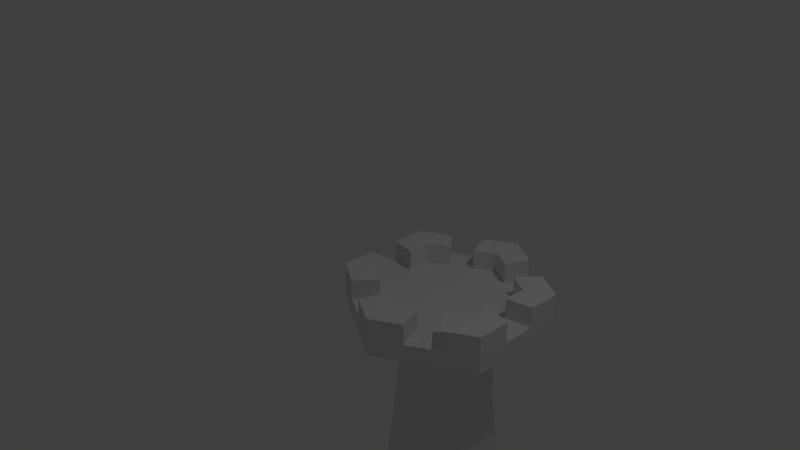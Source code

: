 # Source: wie_a1.blend  (saved by Blender 2.76.0; exported with 4.5.12 LTS)
import bpy
from mathutils import Matrix  # noqa: F401  (used for matrix-valued properties, if any)

bpy.ops.wm.read_factory_settings(use_empty=True)
scene = bpy.context.scene
scene.name = 'Scene'

# ---- collections
col_collection_1 = bpy.data.collections.new('Collection 1'); scene.collection.children.link(col_collection_1)

# ---- materials (node trees are filled in below, after node groups)
mat_wieza = bpy.data.materials.new('Wieza')
mat_wieza.alpha_threshold = 0.0
mat_wieza.use_transparent_shadow = False
mat_wieza.roughness = 0.5

# ---- material node trees

# ---- world
world_world = bpy.data.worlds.new('World'); scene.world = world_world
world_world.color = (0.05088, 0.05088, 0.05088)
world_world.use_sun_shadow = False
world_world.sun_shadow_jitter_overblur = 0.0
world_world.cycles.sampling_method = 'MANUAL'
world_world.cycles.sample_map_resolution = 256

# ---- cameras
cam_camera = bpy.data.cameras.new('Camera')
cam_camera.clip_end = 100.0
cam_camera.lens = 35.0
cam_camera.sensor_width = 32.0
cam_camera.sensor_height = 18.0
cam_camera.ortho_scale = 7.314
cam_camera.dof.focus_distance = 0.0
cam_camera.dof.aperture_fstop = 128.0

# ---- lights
light_lamp = bpy.data.lights.new('Lamp', 'POINT')
light_lamp.transmission_factor = 0.0
light_lamp.cutoff_distance = 30.0
light_lamp.energy = 100.0
light_lamp.shadow_buffer_clip_start = 1.001
light_lamp.shadow_soft_size = 0.1
light_lamp.shadow_maximum_resolution = 0.006
light_lamp.use_absolute_resolution = True
light_lamp.cycles.use_multiple_importance_sampling = False

# ---- meshes
me_walec = bpy.data.meshes.new('Walec')
me_walec.from_pydata([(0.0002303, 1.122, -2.714), (-0.01046, 0.6392, 1.061), (0.9718, 0.561, -2.714), (0.555, 0.3207, 1.061), (0.9718, -0.5609, -2.714), (0.555, -0.3213, 1.061), (0.0002302, -1.122, -2.714), (-0.001041, -0.6423, 1.061), (-0.9714, -0.5609, -2.714), (-0.5665, -0.3238, 1.061), (-0.9714, 0.561, -2.714), (-0.5571, 0.3207, 1.061), (3.417e-08, 1.408, 1.28), (1.22, 0.7042, 1.28), (1.22, -0.7042, 1.28), (-8.896e-08, -1.408, 1.28), (-1.22, -0.7042, 1.28), (-1.22, 0.7042, 1.28), (2.506e-08, 1.408, 1.524), (1.22, 0.7042, 1.524), (1.22, -0.7042, 1.524), (-9.807e-08, -1.408, 1.524), (-1.22, -0.7042, 1.524), (-1.22, 0.7042, 1.524), (-0.8132, -0.939, 1.524), (-0.4066, -1.174, 1.524), (0.4066, -1.174, 1.524), (0.8132, -0.939, 1.524), (1.22, -0.2347, 1.524), (1.22, 0.2347, 1.524), (0.8132, 0.939, 1.524), (0.4066, 1.174, 1.524), (-0.4066, 1.174, 1.524), (-0.8132, 0.939, 1.524), (-1.22, 0.2347, 1.524), (-1.22, -0.2347, 1.524), (1.22, -0.7042, 1.812), (-1.22, 0.7042, 1.812), (0.8132, -0.939, 1.812), (1.22, -0.2347, 1.812), (-0.8132, 0.939, 1.812), (-1.22, 0.2347, 1.812), (1.22, 0.7042, 1.812), (-0.8552, -0.4938, 1.524), (1.22, 0.2347, 1.812), (0.8132, 0.939, 1.812), (-0.8552, -0.1646, 1.524), (2.506e-08, 1.408, 1.812), (-9.807e-08, -1.408, 1.812), (-0.4066, -1.174, 1.812), (0.4066, -1.174, 1.812), (0.4066, 1.174, 1.812), (-0.4066, 1.174, 1.812), (1.22, -0.7042, 1.812), (-1.22, 0.7042, 1.812), (0.8132, -0.939, 1.812), (1.22, -0.2347, 1.812), (-0.8132, 0.939, 1.812), (-1.22, 0.2347, 1.812), (1.22, 0.7042, 1.812), (-0.5701, -0.6583, 1.524), (1.22, 0.2347, 1.812), (0.8132, 0.939, 1.812), (2.506e-08, 1.408, 1.812), (-9.807e-08, -1.408, 1.812), (-0.4066, -1.174, 1.812), (0.4066, -1.174, 1.812), (0.4066, 1.174, 1.812), (-0.4066, 1.174, 1.812), (0.8552, -0.4938, 1.812), (-0.8552, 0.4938, 1.812), (0.5701, -0.6583, 1.812), (0.8552, -0.1646, 1.812), (-0.5701, 0.6583, 1.812), (-0.8552, 0.1646, 1.812), (0.8552, 0.4938, 1.812), (0.8552, 0.1646, 1.812), (0.5701, 0.6583, 1.812), (1.757e-08, 0.9875, 1.812), (-6.876e-08, -0.9875, 1.812), (-0.2851, -0.8229, 1.812), (0.2851, -0.8229, 1.812), (0.2851, 0.8229, 1.812), (-0.2851, 0.8229, 1.812), (0.8552, -0.4938, 1.524), (-0.8552, 0.4938, 1.524), (0.5701, -0.6583, 1.524), (0.8552, -0.1646, 1.524), (-0.5701, 0.6583, 1.524), (-0.8552, 0.1646, 1.524), (0.8552, 0.4938, 1.524), (-0.8552, -0.4938, 1.524), (-0.5701, -0.6583, 1.524), (0.8552, 0.1646, 1.524), (0.5701, 0.6583, 1.524), (-0.8552, -0.1646, 1.524), (1.757e-08, 0.9875, 1.524), (-6.876e-08, -0.9875, 1.524), (-0.2851, -0.8229, 1.524), (0.2851, -0.8229, 1.524), (0.2851, 0.8229, 1.524), (-0.2851, 0.8229, 1.524), (-1.22, -0.7042, 1.812), (-0.5701, -0.6583, 1.812), (-0.8552, -0.1646, 1.812), (-1.22, -0.2347, 1.812), (-0.8132, -0.939, 1.812), (-0.8552, -0.4938, 1.812), (-0.006688, 0.679, 0.03042), (0.5887, 0.3402, 0.03042), (0.5887, -0.3407, 0.03042), (-0.0009491, -0.6811, 0.03042), (-0.5963, -0.3422, 0.03042), (-0.5906, 0.3402, 0.03042), (0.7194, 0.4155, -1.248), (0.7194, -0.4156, -1.248), (-0.0003279, -0.8312, -1.248), (-0.7228, -0.4164, -1.248), (-0.7201, 0.4155, -1.248), (-0.003027, 0.8303, -1.248)], [(70, 85)], [(0, 2, 4, 6, 8, 10), (19, 30, 31, 18, 32, 33, 23, 34, 35, 22, 24, 25, 21, 26, 27, 20, 28, 29), (57, 54, 58, 74, 70, 73), (118, 10, 8, 117), (7, 15, 16, 9), (117, 8, 6, 116), (5, 14, 15, 7), (14, 20, 27, 26, 21, 15), (116, 6, 4, 115), (3, 13, 14, 5), (115, 4, 2, 114), (1, 12, 13, 3), (12, 18, 31, 30, 19, 13), (114, 2, 0, 119), (33, 23, 37, 40), (27, 20, 36, 38), (20, 28, 39, 36), (23, 34, 41, 37), (19, 30, 45, 42), (29, 19, 42, 44), (95, 91, 43, 46), (25, 21, 48, 49), (21, 26, 50, 48), (18, 32, 52, 47), (31, 18, 47, 51), (37, 41, 58, 54), (51, 47, 63, 67), (44, 42, 59, 61), (38, 36, 53, 55), (49, 48, 64, 65), (40, 37, 54, 57), (48, 50, 66, 64), (36, 39, 56, 53), (47, 52, 68, 63), (42, 45, 62, 59), (59, 62, 77, 75, 76, 61), (63, 68, 83, 78, 82, 67), (73, 70, 74, 89, 85, 88), (78, 83, 101, 96), (82, 78, 96, 100), (69, 72, 87, 84), (80, 79, 97, 98), (79, 81, 99, 97), (71, 69, 84, 86), (75, 77, 94, 90), (76, 75, 90, 93), (74, 58, 34, 89), (73, 88, 33, 57), (83, 68, 32, 101), (82, 100, 31, 67), (77, 62, 30, 94), (76, 93, 29, 61), (72, 56, 28, 87), (71, 86, 27, 55), (81, 66, 26, 99), (80, 98, 25, 65), (91, 92, 60, 43), (107, 103, 92, 91), (107, 91, 95, 104), (24, 92, 103, 106), (35, 105, 104, 95), (65, 64, 66, 81, 79, 80), (119, 0, 10, 118), (11, 17, 12, 1), (9, 16, 17, 11), (17, 23, 33, 32, 18, 12), (13, 19, 29, 28, 20, 14), (104, 105, 102, 106, 103, 107), (102, 22, 24, 106), (105, 35, 22, 102), (16, 22, 35, 34, 23, 17), (16, 15, 21, 25, 24, 22), (53, 56, 72, 69, 71, 55), (1, 108, 113, 11), (3, 109, 108, 1), (5, 110, 109, 3), (7, 111, 110, 5), (9, 112, 111, 7), (11, 113, 112, 9), (108, 119, 118, 113), (109, 114, 119, 108), (110, 115, 114, 109), (111, 116, 115, 110), (112, 117, 116, 111), (113, 118, 117, 112)])
_uv = me_walec.uv_layers.new(name='UVMap')
_uv.uv.foreach_set('vector', [0.267, 0.5765, 0.267, 0.7247, 0.1335, 0.7987, 8.189e-09, 0.7247, 0.0, 0.5765, 0.1335, 0.5024, 0.267, 0.279, 0.267, 0.217, 0.267, 0.155, 0.267, 0.09301, 0.3228, 0.06201, 0.3787, 0.031, 0.4346, 0.0, 0.4904, 0.031, 0.5463, 0.06201, 0.6021, 0.09301, 0.6021, 0.155, 0.6021, 0.217, 0.6021, 0.279, 0.5463, 0.31, 0.4904, 0.341, 0.4346, 0.372, 0.3787, 0.341, 0.3228, 0.31, 0.03225, 0.9061, 0.0, 0.8524, 0.03225, 0.7987, 0.08045, 0.8148, 0.05783, 0.8524, 0.08045, 0.8901, 0.7061, 0.1947, 0.6926, 0.0, 0.8459, 0.002487, 0.8198, 0.1966, 0.3581, 0.6004, 0.267, 0.6511, 0.267, 0.4651, 0.3571, 0.5147, 0.9803, 0.8055, 1.0, 1.0, 0.8459, 1.0, 0.8659, 0.8055, 0.4345, 0.6428, 0.4346, 0.7441, 0.267, 0.6511, 0.3581, 0.6004, 0.6021, 0.6629, 0.6356, 0.6629, 0.6369, 0.7166, 0.6382, 0.7703, 0.6395, 0.824, 0.606, 0.824, 0.03454, 0.1972, 0.0, 0.002988, 0.1335, 0.0, 0.1334, 0.1949, 0.5109, 0.6004, 0.6021, 0.6511, 0.4346, 0.7441, 0.4345, 0.6428, 0.1334, 0.1949, 0.1335, 0.0, 0.267, 0.002988, 0.2323, 0.1972, 0.5099, 0.5147, 0.6021, 0.4651, 0.6021, 0.6511, 0.5109, 0.6004, 0.7552, 0.6878, 0.7887, 0.6878, 0.7887, 0.7498, 0.7887, 0.8118, 0.7887, 0.8738, 0.7552, 0.8738, 0.9799, 0.3055, 1.0, 0.5, 0.8459, 0.5, 0.8655, 0.3055, 0.7135, 0.7236, 0.7124, 0.6872, 0.752, 0.6877, 0.7531, 0.7241, 0.6369, 0.7166, 0.6356, 0.6629, 0.6751, 0.6629, 0.6764, 0.7166, 0.6356, 0.6629, 0.6369, 0.6092, 0.6764, 0.6092, 0.6751, 0.6629, 0.7124, 0.6872, 0.7135, 0.6256, 0.7531, 0.6261, 0.752, 0.6877, 0.7887, 0.8738, 0.7887, 0.8118, 0.8282, 0.8118, 0.8282, 0.8738, 0.6382, 0.5555, 0.6395, 0.5018, 0.679, 0.5018, 0.6777, 0.5555, 0.0, 0.0, 0.0, 0.0, 0.0, 0.0, 0.0, 0.0, 0.7948, 0.6258, 0.7948, 0.6878, 0.7552, 0.6878, 0.7552, 0.6258, 0.6395, 0.824, 0.6382, 0.7703, 0.6777, 0.7703, 0.679, 0.824, 0.7157, 0.7963, 0.7146, 0.76, 0.7541, 0.7605, 0.7552, 0.7969, 0.7887, 0.7498, 0.7887, 0.6878, 0.8282, 0.6878, 0.8282, 0.7498, 0.0, 0.0, 0.0, 0.0, 0.0, 0.0, 0.0, 0.0, 0.0, 0.0, 0.0, 0.0, 0.0, 0.0, 0.0, 0.0, 0.0, 0.0, 0.0, 0.0, 0.0, 0.0, 0.0, 0.0, 0.0, 0.0, 0.0, 0.0, 0.0, 0.0, 0.0, 0.0, 0.0, 0.0, 0.0, 0.0, 0.0, 0.0, 0.0, 0.0, 0.0, 0.0, 0.0, 0.0, 0.0, 0.0, 0.0, 0.0, 0.0, 0.0, 0.0, 0.0, 0.0, 0.0, 0.0, 0.0, 0.0, 0.0, 0.0, 0.0, 0.0, 0.0, 0.0, 0.0, 0.0, 0.0, 0.0, 0.0, 0.0, 0.0, 0.0, 0.0, 0.0, 0.0, 0.0, 0.0, 0.0, 0.0, 0.0, 0.0, 0.3474, 0.7978, 0.3797, 0.7441, 0.4279, 0.7601, 0.4053, 0.7978, 0.4279, 0.8354, 0.3797, 0.8515, 0.4279, 0.7978, 0.4601, 0.7441, 0.5083, 0.7601, 0.4857, 0.7978, 0.5083, 0.8354, 0.4601, 0.8515, 0.6799, 0.8722, 0.679, 0.8345, 0.6799, 0.7969, 0.7195, 0.7969, 0.7185, 0.8345, 0.7195, 0.8722, 0.7944, 0.9118, 0.7552, 0.9127, 0.7552, 0.8747, 0.7944, 0.8738, 0.5479, 0.8515, 0.5479, 0.895, 0.5083, 0.895, 0.5083, 0.8515, 0.1609, 0.842, 0.1617, 0.7987, 0.2012, 0.7993, 0.2004, 0.8425, 0.2004, 0.868, 0.2004, 0.9115, 0.1609, 0.9115, 0.1609, 0.868, 0.7195, 0.7979, 0.746, 0.7969, 0.746, 0.8349, 0.7195, 0.836, 0.1617, 0.8675, 0.1609, 0.842, 0.2004, 0.8425, 0.2012, 0.868, 0.507, 0.8515, 0.507, 0.895, 0.4674, 0.895, 0.4674, 0.8515, 0.679, 0.9155, 0.679, 0.8723, 0.7186, 0.8722, 0.7186, 0.9154, 0.3461, 0.8515, 0.3461, 0.8978, 0.3065, 0.8982, 0.3065, 0.8519, 0.387, 0.8982, 0.3474, 0.8978, 0.3474, 0.8515, 0.387, 0.8519, 0.4674, 0.8515, 0.4674, 0.8959, 0.4279, 0.8965, 0.4279, 0.852, 0.2012, 0.799, 0.2407, 0.7987, 0.2407, 0.8469, 0.2012, 0.8472, 0.6021, 0.9126, 0.6021, 0.8724, 0.6417, 0.8732, 0.6417, 0.9134, 0.5446, 0.8959, 0.5446, 0.934, 0.506, 0.933, 0.506, 0.895, 0.3065, 0.8515, 0.3065, 0.8978, 0.267, 0.8982, 0.267, 0.8519, 0.4265, 0.8982, 0.387, 0.8978, 0.387, 0.8515, 0.4265, 0.8519, 0.5831, 0.933, 0.5446, 0.934, 0.5446, 0.896, 0.5831, 0.895, 0.2408, 0.8952, 0.2012, 0.8949, 0.2012, 0.8472, 0.2408, 0.8475, 0.0, 0.0, 0.0, 0.0, 0.0, 0.0, 0.0, 0.0, 0.5874, 0.8515, 0.5874, 0.895, 0.5479, 0.895, 0.5479, 0.8515, 0.7944, 0.9118, 0.7944, 0.8738, 0.8336, 0.8747, 0.8336, 0.9127, 0.6417, 0.8243, 0.6417, 0.8724, 0.6021, 0.8721, 0.6021, 0.824, 0.4674, 0.933, 0.4674, 0.895, 0.506, 0.896, 0.506, 0.934, 0.5406, 0.8515, 0.5083, 0.7978, 0.5406, 0.7441, 0.5888, 0.7601, 0.5661, 0.7978, 0.5888, 0.8354, 0.6393, 0.1966, 0.6021, 0.002487, 0.6926, 0.0, 0.7061, 0.1947, 0.4345, 0.4732, 0.4346, 0.372, 0.6021, 0.4651, 0.5099, 0.5147, 0.3571, 0.5147, 0.267, 0.4651, 0.4346, 0.372, 0.4345, 0.4732, 0.679, 0.6868, 0.7124, 0.6872, 0.7135, 0.7236, 0.7146, 0.76, 0.7157, 0.7963, 0.6823, 0.7959, 0.606, 0.5018, 0.6395, 0.5018, 0.6382, 0.5555, 0.6369, 0.6092, 0.6356, 0.6629, 0.6021, 0.6629, 0.1609, 0.8901, 0.1127, 0.9061, 0.08045, 0.8524, 0.1127, 0.7987, 0.1609, 0.8148, 0.1383, 0.8524, 0.7552, 0.5018, 0.7948, 0.5018, 0.7948, 0.5638, 0.7552, 0.5638, 0.7541, 0.5644, 0.7146, 0.5639, 0.7157, 0.5022, 0.7552, 0.5027, 0.6823, 0.5018, 0.7157, 0.5022, 0.7146, 0.5639, 0.7135, 0.6256, 0.7124, 0.6872, 0.679, 0.6868, 0.8282, 0.5018, 0.8282, 0.6878, 0.7948, 0.6878, 0.7948, 0.6258, 0.7948, 0.5638, 0.7948, 0.5018, 0.267, 0.7978, 0.2992, 0.7441, 0.3474, 0.7601, 0.3248, 0.7978, 0.3474, 0.8354, 0.2992, 0.8515, 0.6611, 0.5018, 0.6576, 0.3657, 0.7122, 0.3642, 0.7124, 0.5004, 0.9669, 2.834e-05, 0.9695, 0.1362, 0.8754, 0.1362, 0.8777, 0.0, 0.1334, 0.5007, 0.1334, 0.3645, 0.2144, 0.3663, 0.2098, 0.5024, 0.05697, 0.5024, 0.05236, 0.3663, 0.1334, 0.3645, 0.1334, 0.5007, 0.9681, 0.5001, 0.9703, 0.6362, 0.8762, 0.6362, 0.8789, 0.5, 0.7124, 0.5004, 0.7122, 0.3642, 0.8055, 0.3657, 0.8006, 0.5018, 0.6576, 0.3657, 0.6393, 0.1966, 0.7061, 0.1947, 0.7122, 0.3642, 0.9695, 0.1362, 0.9799, 0.3055, 0.8655, 0.3055, 0.8754, 0.1362, 0.1334, 0.3645, 0.1334, 0.1949, 0.2323, 0.1972, 0.2144, 0.3663, 0.05236, 0.3663, 0.03454, 0.1972, 0.1334, 0.1949, 0.1334, 0.3645, 0.9703, 0.6362, 0.9803, 0.8055, 0.8659, 0.8055, 0.8762, 0.6362, 0.7122, 0.3642, 0.7061, 0.1947, 0.8198, 0.1966, 0.8055, 0.3657])
me_walec.materials.append(mat_wieza)
me_walec.use_remesh_preserve_volume = False
me_walec.use_remesh_preserve_attributes = False
me_walec.use_mirror_vertex_groups = False
me_walec.update()

# ---- objects
ob_walec = bpy.data.objects.new('Walec', me_walec)
ob_lamp = bpy.data.objects.new('Lamp', light_lamp)
ob_camera = bpy.data.objects.new('Camera', cam_camera)

# ---- transforms, parenting, visibility, modifiers, constraints
ob_walec.location = (0.7223, 0.7075, -2.153)
ob_walec.lineart.crease_threshold = 0.0
ob_lamp.location = (4.076, 1.005, 5.904)
ob_lamp.rotation_euler = (0.6503, 0.05522, 1.866)
ob_lamp.lock_rotations_4d = False
ob_lamp.empty_display_type = 'ARROWS'
ob_lamp.color = (0.0, 0.0, 0.0, 0.0)
ob_lamp.lineart.crease_threshold = 0.0
ob_camera.location = (7.481, -6.508, 5.344)
ob_camera.rotation_euler = (1.109, 0.0, 0.8149)
ob_camera.lock_rotations_4d = False
ob_camera.empty_display_type = 'ARROWS'
ob_camera.color = (0.0, 0.0, 0.0, 0.0)
ob_camera.display_type = 'WIRE'
ob_camera.lineart.crease_threshold = 0.0

# ---- collection membership
col_collection_1.objects.link(ob_walec)
col_collection_1.objects.link(ob_lamp)
col_collection_1.objects.link(ob_camera)

# ---- scene / render settings (as saved in the file)
scene.camera = ob_camera
scene.frame_start = 1; scene.frame_end = 250; scene.frame_set(1)
scene.render.engine = 'BLENDER_EEVEE_NEXT'
scene.render.resolution_percentage = 50
scene.render.dither_intensity = 0.0
scene.cycles.use_denoising = False
scene.cycles.samples = 10
scene.cycles.sampling_pattern = 'TABULATED_SOBOL'
scene.cycles.light_sampling_threshold = 0.0
scene.cycles.use_adaptive_sampling = False
scene.cycles.use_light_tree = False
scene.cycles.blur_glossy = 0.0
scene.cycles.pixel_filter_type = 'GAUSSIAN'
scene.cycles.sample_clamp_indirect = 0.0
scene.view_settings.view_transform = 'Standard'
bpy.context.view_layer.update()
